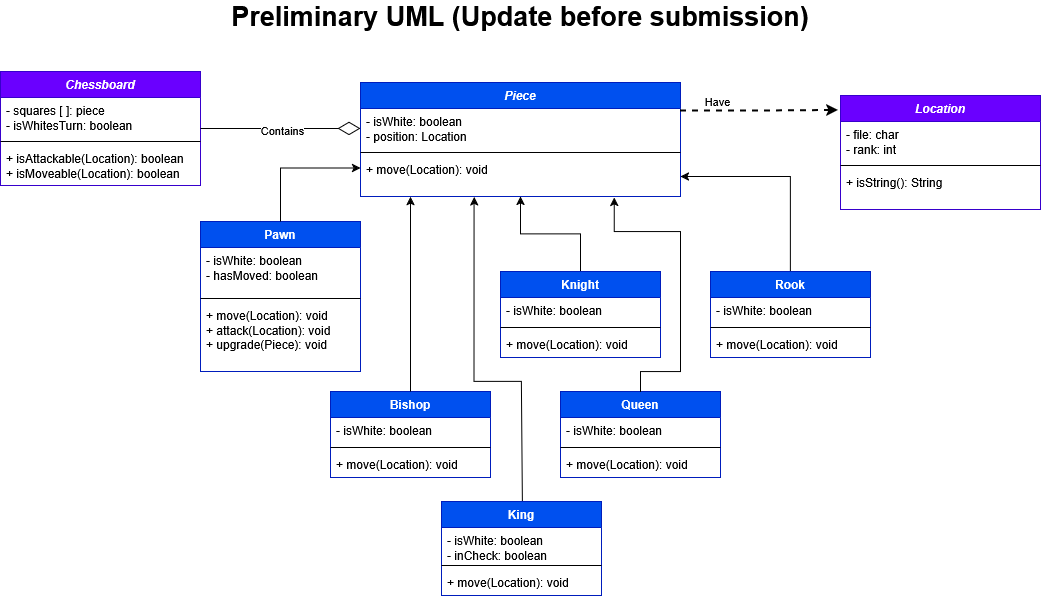

The diagram above was exported from draw.io. Its source (the exported page's mxGraphModel, read from the mxfile embedded in the PNG):
<mxGraphModel dx="1182" dy="621" grid="1" gridSize="10" guides="1" tooltips="1" connect="1" arrows="1" fold="1" page="1" pageScale="1" pageWidth="1100" pageHeight="850" background="light-dark(#ffffff, #121212)" math="0" shadow="0">
  <root>
    <mxCell id="0" />
    <mxCell id="1" parent="0" />
    <mxCell id="xKVeFY5dlToyV-4OFsdk-1" parent="1" style="swimlane;fontStyle=1;align=center;verticalAlign=top;childLayout=stackLayout;horizontal=1;startSize=26;horizontalStack=0;resizeParent=1;resizeParentMax=0;resizeLast=0;collapsible=1;marginBottom=0;whiteSpace=wrap;html=1;fillColor=#0050ef;fontColor=#ffffff;strokeColor=#001DBC;" value="&lt;i&gt;Piece&lt;/i&gt;" vertex="1">
      <mxGeometry height="114" width="320" x="390" y="111" as="geometry" />
    </mxCell>
    <mxCell id="xKVeFY5dlToyV-4OFsdk-2" parent="xKVeFY5dlToyV-4OFsdk-1" style="text;align=left;verticalAlign=top;spacingLeft=4;spacingRight=4;overflow=hidden;rotatable=0;points=[[0,0.5],[1,0.5]];portConstraint=eastwest;whiteSpace=wrap;html=1;" value="&lt;div&gt;- isWhite: boolean&lt;/div&gt;&lt;div&gt;- position: Location&lt;/div&gt;" vertex="1">
      <mxGeometry height="40" width="320" y="26" as="geometry" />
    </mxCell>
    <mxCell id="xKVeFY5dlToyV-4OFsdk-3" parent="xKVeFY5dlToyV-4OFsdk-1" style="line;strokeWidth=1;align=left;verticalAlign=middle;spacingTop=-1;spacingLeft=3;spacingRight=3;rotatable=0;labelPosition=right;points=[];portConstraint=eastwest;" value="" vertex="1">
      <mxGeometry height="8" width="320" y="66" as="geometry" />
    </mxCell>
    <mxCell id="xKVeFY5dlToyV-4OFsdk-4" parent="xKVeFY5dlToyV-4OFsdk-1" style="text;align=left;verticalAlign=top;spacingLeft=4;spacingRight=4;overflow=hidden;rotatable=0;points=[[0,0.5],[1,0.5]];portConstraint=eastwest;whiteSpace=wrap;html=1;" value="&lt;div&gt;+ move(Location): void&lt;/div&gt;" vertex="1">
      <mxGeometry height="40" width="320" y="74" as="geometry" />
    </mxCell>
    <mxCell id="xKVeFY5dlToyV-4OFsdk-5" parent="1" style="swimlane;fontStyle=1;align=center;verticalAlign=top;childLayout=stackLayout;horizontal=1;startSize=26;horizontalStack=0;resizeParent=1;resizeParentMax=0;resizeLast=0;collapsible=1;marginBottom=0;whiteSpace=wrap;html=1;fillColor=#0050ef;fontColor=#ffffff;strokeColor=#001DBC;" value="Pawn" vertex="1">
      <mxGeometry height="150" width="160" x="230" y="250" as="geometry" />
    </mxCell>
    <mxCell id="xKVeFY5dlToyV-4OFsdk-6" parent="xKVeFY5dlToyV-4OFsdk-5" style="text;align=left;verticalAlign=top;spacingLeft=4;spacingRight=4;overflow=hidden;rotatable=0;points=[[0,0.5],[1,0.5]];portConstraint=eastwest;whiteSpace=wrap;html=1;" value="&lt;div&gt;- isWhite: boolean&lt;/div&gt;&lt;div&gt;- hasMoved: boolean&lt;/div&gt;" vertex="1">
      <mxGeometry height="47" width="160" y="26" as="geometry" />
    </mxCell>
    <mxCell id="xKVeFY5dlToyV-4OFsdk-7" parent="xKVeFY5dlToyV-4OFsdk-5" style="line;strokeWidth=1;align=left;verticalAlign=middle;spacingTop=-1;spacingLeft=3;spacingRight=3;rotatable=0;labelPosition=right;points=[];portConstraint=eastwest;" value="" vertex="1">
      <mxGeometry height="8" width="160" y="73" as="geometry" />
    </mxCell>
    <mxCell id="xKVeFY5dlToyV-4OFsdk-8" parent="xKVeFY5dlToyV-4OFsdk-5" style="text;align=left;verticalAlign=top;spacingLeft=4;spacingRight=4;overflow=hidden;rotatable=0;points=[[0,0.5],[1,0.5]];portConstraint=eastwest;whiteSpace=wrap;html=1;" value="+ move(Location): void&lt;div&gt;+ attack(Location): void&lt;/div&gt;&lt;div&gt;+ upgrade(Piece): void&lt;/div&gt;" vertex="1">
      <mxGeometry height="69" width="160" y="81" as="geometry" />
    </mxCell>
    <mxCell id="xKVeFY5dlToyV-4OFsdk-9" parent="1" style="swimlane;fontStyle=1;align=center;verticalAlign=top;childLayout=stackLayout;horizontal=1;startSize=26;horizontalStack=0;resizeParent=1;resizeParentMax=0;resizeLast=0;collapsible=1;marginBottom=0;whiteSpace=wrap;html=1;fillColor=#0050ef;fontColor=#ffffff;strokeColor=#001DBC;" value="Bishop" vertex="1">
      <mxGeometry height="86" width="160" x="360" y="420" as="geometry" />
    </mxCell>
    <mxCell id="xKVeFY5dlToyV-4OFsdk-10" parent="xKVeFY5dlToyV-4OFsdk-9" style="text;align=left;verticalAlign=top;spacingLeft=4;spacingRight=4;overflow=hidden;rotatable=0;points=[[0,0.5],[1,0.5]];portConstraint=eastwest;whiteSpace=wrap;html=1;" value="- isWhite: boolean" vertex="1">
      <mxGeometry height="26" width="160" y="26" as="geometry" />
    </mxCell>
    <mxCell id="xKVeFY5dlToyV-4OFsdk-11" parent="xKVeFY5dlToyV-4OFsdk-9" style="line;strokeWidth=1;align=left;verticalAlign=middle;spacingTop=-1;spacingLeft=3;spacingRight=3;rotatable=0;labelPosition=right;points=[];portConstraint=eastwest;" value="" vertex="1">
      <mxGeometry height="8" width="160" y="52" as="geometry" />
    </mxCell>
    <mxCell id="xKVeFY5dlToyV-4OFsdk-12" parent="xKVeFY5dlToyV-4OFsdk-9" style="text;align=left;verticalAlign=top;spacingLeft=4;spacingRight=4;overflow=hidden;rotatable=0;points=[[0,0.5],[1,0.5]];portConstraint=eastwest;whiteSpace=wrap;html=1;" value="+ move(Location): void" vertex="1">
      <mxGeometry height="26" width="160" y="60" as="geometry" />
    </mxCell>
    <mxCell id="xKVeFY5dlToyV-4OFsdk-41" edge="1" parent="1" source="xKVeFY5dlToyV-4OFsdk-13" style="edgeStyle=orthogonalEdgeStyle;rounded=0;orthogonalLoop=1;jettySize=auto;html=1;exitX=0.5;exitY=0;exitDx=0;exitDy=0;" target="xKVeFY5dlToyV-4OFsdk-4">
      <mxGeometry relative="1" as="geometry" />
    </mxCell>
    <mxCell id="xKVeFY5dlToyV-4OFsdk-13" parent="1" style="swimlane;fontStyle=1;align=center;verticalAlign=top;childLayout=stackLayout;horizontal=1;startSize=26;horizontalStack=0;resizeParent=1;resizeParentMax=0;resizeLast=0;collapsible=1;marginBottom=0;whiteSpace=wrap;html=1;fillColor=#0050ef;fontColor=#ffffff;strokeColor=#001DBC;" value="Rook" vertex="1">
      <mxGeometry height="86" width="160" x="740" y="300" as="geometry" />
    </mxCell>
    <mxCell id="xKVeFY5dlToyV-4OFsdk-14" parent="xKVeFY5dlToyV-4OFsdk-13" style="text;align=left;verticalAlign=top;spacingLeft=4;spacingRight=4;overflow=hidden;rotatable=0;points=[[0,0.5],[1,0.5]];portConstraint=eastwest;whiteSpace=wrap;html=1;" value="- isWhite: boolean" vertex="1">
      <mxGeometry height="26" width="160" y="26" as="geometry" />
    </mxCell>
    <mxCell id="xKVeFY5dlToyV-4OFsdk-15" parent="xKVeFY5dlToyV-4OFsdk-13" style="line;strokeWidth=1;align=left;verticalAlign=middle;spacingTop=-1;spacingLeft=3;spacingRight=3;rotatable=0;labelPosition=right;points=[];portConstraint=eastwest;" value="" vertex="1">
      <mxGeometry height="8" width="160" y="52" as="geometry" />
    </mxCell>
    <mxCell id="xKVeFY5dlToyV-4OFsdk-16" parent="xKVeFY5dlToyV-4OFsdk-13" style="text;align=left;verticalAlign=top;spacingLeft=4;spacingRight=4;overflow=hidden;rotatable=0;points=[[0,0.5],[1,0.5]];portConstraint=eastwest;whiteSpace=wrap;html=1;" value="+ move(Location): void" vertex="1">
      <mxGeometry height="26" width="160" y="60" as="geometry" />
    </mxCell>
    <mxCell id="xKVeFY5dlToyV-4OFsdk-39" edge="1" parent="1" source="xKVeFY5dlToyV-4OFsdk-17" style="edgeStyle=orthogonalEdgeStyle;rounded=0;orthogonalLoop=1;jettySize=auto;html=1;exitX=0.5;exitY=0;exitDx=0;exitDy=0;entryX=0.5;entryY=1;entryDx=0;entryDy=0;" target="xKVeFY5dlToyV-4OFsdk-1">
      <mxGeometry relative="1" as="geometry" />
    </mxCell>
    <mxCell id="xKVeFY5dlToyV-4OFsdk-17" parent="1" style="swimlane;fontStyle=1;align=center;verticalAlign=top;childLayout=stackLayout;horizontal=1;startSize=26;horizontalStack=0;resizeParent=1;resizeParentMax=0;resizeLast=0;collapsible=1;marginBottom=0;whiteSpace=wrap;html=1;fillColor=#0050ef;fontColor=#ffffff;strokeColor=#001DBC;" value="Knight" vertex="1">
      <mxGeometry height="86" width="160" x="530" y="300" as="geometry" />
    </mxCell>
    <mxCell id="xKVeFY5dlToyV-4OFsdk-18" parent="xKVeFY5dlToyV-4OFsdk-17" style="text;align=left;verticalAlign=top;spacingLeft=4;spacingRight=4;overflow=hidden;rotatable=0;points=[[0,0.5],[1,0.5]];portConstraint=eastwest;whiteSpace=wrap;html=1;" value="- isWhite: boolean" vertex="1">
      <mxGeometry height="26" width="160" y="26" as="geometry" />
    </mxCell>
    <mxCell id="xKVeFY5dlToyV-4OFsdk-19" parent="xKVeFY5dlToyV-4OFsdk-17" style="line;strokeWidth=1;align=left;verticalAlign=middle;spacingTop=-1;spacingLeft=3;spacingRight=3;rotatable=0;labelPosition=right;points=[];portConstraint=eastwest;" value="" vertex="1">
      <mxGeometry height="8" width="160" y="52" as="geometry" />
    </mxCell>
    <mxCell id="xKVeFY5dlToyV-4OFsdk-20" parent="xKVeFY5dlToyV-4OFsdk-17" style="text;align=left;verticalAlign=top;spacingLeft=4;spacingRight=4;overflow=hidden;rotatable=0;points=[[0,0.5],[1,0.5]];portConstraint=eastwest;whiteSpace=wrap;html=1;" value="+ move(Location): void" vertex="1">
      <mxGeometry height="26" width="160" y="60" as="geometry" />
    </mxCell>
    <mxCell id="xKVeFY5dlToyV-4OFsdk-21" parent="1" style="swimlane;fontStyle=1;align=center;verticalAlign=top;childLayout=stackLayout;horizontal=1;startSize=26;horizontalStack=0;resizeParent=1;resizeParentMax=0;resizeLast=0;collapsible=1;marginBottom=0;whiteSpace=wrap;html=1;fillColor=#0050ef;fontColor=#ffffff;strokeColor=#001DBC;" value="Queen" vertex="1">
      <mxGeometry height="86" width="160" x="590" y="420" as="geometry" />
    </mxCell>
    <mxCell id="xKVeFY5dlToyV-4OFsdk-22" parent="xKVeFY5dlToyV-4OFsdk-21" style="text;align=left;verticalAlign=top;spacingLeft=4;spacingRight=4;overflow=hidden;rotatable=0;points=[[0,0.5],[1,0.5]];portConstraint=eastwest;whiteSpace=wrap;html=1;" value="- isWhite: boolean" vertex="1">
      <mxGeometry height="26" width="160" y="26" as="geometry" />
    </mxCell>
    <mxCell id="xKVeFY5dlToyV-4OFsdk-23" parent="xKVeFY5dlToyV-4OFsdk-21" style="line;strokeWidth=1;align=left;verticalAlign=middle;spacingTop=-1;spacingLeft=3;spacingRight=3;rotatable=0;labelPosition=right;points=[];portConstraint=eastwest;" value="" vertex="1">
      <mxGeometry height="8" width="160" y="52" as="geometry" />
    </mxCell>
    <mxCell id="xKVeFY5dlToyV-4OFsdk-24" parent="xKVeFY5dlToyV-4OFsdk-21" style="text;align=left;verticalAlign=top;spacingLeft=4;spacingRight=4;overflow=hidden;rotatable=0;points=[[0,0.5],[1,0.5]];portConstraint=eastwest;whiteSpace=wrap;html=1;" value="+ move(Location): void" vertex="1">
      <mxGeometry height="26" width="160" y="60" as="geometry" />
    </mxCell>
    <mxCell id="xKVeFY5dlToyV-4OFsdk-38" edge="1" parent="1" style="edgeStyle=orthogonalEdgeStyle;rounded=0;orthogonalLoop=1;jettySize=auto;html=1;exitX=0.5;exitY=0;exitDx=0;exitDy=0;entryX=0.352;entryY=1.012;entryDx=0;entryDy=0;entryPerimeter=0;">
      <mxGeometry relative="1" x="-0.6826" as="geometry">
        <Array as="points">
          <mxPoint x="551" y="530" />
          <mxPoint x="551" y="410" />
          <mxPoint x="503.6" y="410" />
        </Array>
        <mxPoint x="551.9999999999998" y="530" as="sourcePoint" />
        <mxPoint x="503.6399999999999" y="225.4799999999999" as="targetPoint" />
      </mxGeometry>
    </mxCell>
    <mxCell id="xKVeFY5dlToyV-4OFsdk-25" parent="1" style="swimlane;fontStyle=1;align=center;verticalAlign=top;childLayout=stackLayout;horizontal=1;startSize=26;horizontalStack=0;resizeParent=1;resizeParentMax=0;resizeLast=0;collapsible=1;marginBottom=0;whiteSpace=wrap;html=1;fillColor=#0050ef;fontColor=#ffffff;strokeColor=#001DBC;" value="King" vertex="1">
      <mxGeometry height="94" width="160" x="471" y="530" as="geometry" />
    </mxCell>
    <mxCell id="xKVeFY5dlToyV-4OFsdk-26" parent="xKVeFY5dlToyV-4OFsdk-25" style="text;align=left;verticalAlign=top;spacingLeft=4;spacingRight=4;overflow=hidden;rotatable=0;points=[[0,0.5],[1,0.5]];portConstraint=eastwest;whiteSpace=wrap;html=1;" value="&lt;div&gt;- isWhite: boolean&lt;/div&gt;&lt;div&gt;- inCheck: boolean&lt;/div&gt;" vertex="1">
      <mxGeometry height="34" width="160" y="26" as="geometry" />
    </mxCell>
    <mxCell id="xKVeFY5dlToyV-4OFsdk-27" parent="xKVeFY5dlToyV-4OFsdk-25" style="line;strokeWidth=1;align=left;verticalAlign=middle;spacingTop=-1;spacingLeft=3;spacingRight=3;rotatable=0;labelPosition=right;points=[];portConstraint=eastwest;" value="" vertex="1">
      <mxGeometry height="8" width="160" y="60" as="geometry" />
    </mxCell>
    <mxCell id="xKVeFY5dlToyV-4OFsdk-28" parent="xKVeFY5dlToyV-4OFsdk-25" style="text;align=left;verticalAlign=top;spacingLeft=4;spacingRight=4;overflow=hidden;rotatable=0;points=[[0,0.5],[1,0.5]];portConstraint=eastwest;whiteSpace=wrap;html=1;" value="+ move(Location): void" vertex="1">
      <mxGeometry height="26" width="160" y="68" as="geometry" />
    </mxCell>
    <mxCell id="xKVeFY5dlToyV-4OFsdk-29" parent="1" style="swimlane;fontStyle=1;align=center;verticalAlign=top;childLayout=stackLayout;horizontal=1;startSize=26;horizontalStack=0;resizeParent=1;resizeParentMax=0;resizeLast=0;collapsible=1;marginBottom=0;whiteSpace=wrap;html=1;fillColor=#6a00ff;fontColor=#ffffff;strokeColor=#3700CC;" value="&lt;i&gt;Location&lt;/i&gt;" vertex="1">
      <mxGeometry height="114" width="200" x="870" y="124" as="geometry" />
    </mxCell>
    <mxCell id="xKVeFY5dlToyV-4OFsdk-30" parent="xKVeFY5dlToyV-4OFsdk-29" style="text;align=left;verticalAlign=top;spacingLeft=4;spacingRight=4;overflow=hidden;rotatable=0;points=[[0,0.5],[1,0.5]];portConstraint=eastwest;whiteSpace=wrap;html=1;" value="&lt;div&gt;- file: char&lt;/div&gt;&lt;div&gt;- rank: int&lt;/div&gt;" vertex="1">
      <mxGeometry height="40" width="200" y="26" as="geometry" />
    </mxCell>
    <mxCell id="xKVeFY5dlToyV-4OFsdk-31" parent="xKVeFY5dlToyV-4OFsdk-29" style="line;strokeWidth=1;align=left;verticalAlign=middle;spacingTop=-1;spacingLeft=3;spacingRight=3;rotatable=0;labelPosition=right;points=[];portConstraint=eastwest;" value="" vertex="1">
      <mxGeometry height="8" width="200" y="66" as="geometry" />
    </mxCell>
    <mxCell id="xKVeFY5dlToyV-4OFsdk-32" parent="xKVeFY5dlToyV-4OFsdk-29" style="text;align=left;verticalAlign=top;spacingLeft=4;spacingRight=4;overflow=hidden;rotatable=0;points=[[0,0.5],[1,0.5]];portConstraint=eastwest;whiteSpace=wrap;html=1;" value="+ isString(): String" vertex="1">
      <mxGeometry height="40" width="200" y="74" as="geometry" />
    </mxCell>
    <mxCell id="xKVeFY5dlToyV-4OFsdk-36" edge="1" parent="1" source="xKVeFY5dlToyV-4OFsdk-5" style="edgeStyle=orthogonalEdgeStyle;rounded=0;orthogonalLoop=1;jettySize=auto;html=1;exitX=0.5;exitY=0;exitDx=0;exitDy=0;entryX=0;entryY=0.75;entryDx=0;entryDy=0;" target="xKVeFY5dlToyV-4OFsdk-1">
      <mxGeometry relative="1" as="geometry" />
    </mxCell>
    <mxCell id="xKVeFY5dlToyV-4OFsdk-37" edge="1" parent="1" source="xKVeFY5dlToyV-4OFsdk-9" style="edgeStyle=orthogonalEdgeStyle;rounded=0;orthogonalLoop=1;jettySize=auto;html=1;exitX=0.5;exitY=0;exitDx=0;exitDy=0;">
      <mxGeometry relative="1" as="geometry">
        <Array as="points">
          <mxPoint x="440" y="225" />
        </Array>
        <mxPoint x="440" y="225.04" as="targetPoint" />
      </mxGeometry>
    </mxCell>
    <mxCell id="xKVeFY5dlToyV-4OFsdk-42" edge="1" parent="1" source="xKVeFY5dlToyV-4OFsdk-1" style="edgeStyle=orthogonalEdgeStyle;rounded=0;orthogonalLoop=1;jettySize=auto;html=1;exitX=1;exitY=0.25;exitDx=0;exitDy=0;entryX=-0.01;entryY=0.131;entryDx=0;entryDy=0;entryPerimeter=0;strokeWidth=2;dashed=1;" target="xKVeFY5dlToyV-4OFsdk-29" value="Have">
      <mxGeometry relative="1" x="-0.5378" y="10" as="geometry">
        <mxPoint as="offset" />
      </mxGeometry>
    </mxCell>
    <mxCell id="xKVeFY5dlToyV-4OFsdk-50" parent="1" style="swimlane;fontStyle=1;align=center;verticalAlign=top;childLayout=stackLayout;horizontal=1;startSize=26;horizontalStack=0;resizeParent=1;resizeParentMax=0;resizeLast=0;collapsible=1;marginBottom=0;whiteSpace=wrap;html=1;fillColor=#6a00ff;fontColor=#ffffff;strokeColor=#3700CC;" value="&lt;i&gt;Chessboard&lt;/i&gt;" vertex="1">
      <mxGeometry height="114" width="200" x="30" y="100" as="geometry" />
    </mxCell>
    <mxCell id="xKVeFY5dlToyV-4OFsdk-51" parent="xKVeFY5dlToyV-4OFsdk-50" style="text;align=left;verticalAlign=top;spacingLeft=4;spacingRight=4;overflow=hidden;rotatable=0;points=[[0,0.5],[1,0.5]];portConstraint=eastwest;whiteSpace=wrap;html=1;" value="&lt;div&gt;- squares [ ]: piece&lt;/div&gt;&lt;div&gt;- isWhitesTurn: boolean&lt;/div&gt;" vertex="1">
      <mxGeometry height="40" width="200" y="26" as="geometry" />
    </mxCell>
    <mxCell id="xKVeFY5dlToyV-4OFsdk-52" parent="xKVeFY5dlToyV-4OFsdk-50" style="line;strokeWidth=1;align=left;verticalAlign=middle;spacingTop=-1;spacingLeft=3;spacingRight=3;rotatable=0;labelPosition=right;points=[];portConstraint=eastwest;" value="" vertex="1">
      <mxGeometry height="8" width="200" y="66" as="geometry" />
    </mxCell>
    <mxCell id="xKVeFY5dlToyV-4OFsdk-53" parent="xKVeFY5dlToyV-4OFsdk-50" style="text;align=left;verticalAlign=top;spacingLeft=4;spacingRight=4;overflow=hidden;rotatable=0;points=[[0,0.5],[1,0.5]];portConstraint=eastwest;whiteSpace=wrap;html=1;" value="&lt;div&gt;+ isAttackable(Location): boolean&lt;/div&gt;&lt;div&gt;+ isMoveable(Location): boolean&lt;/div&gt;" vertex="1">
      <mxGeometry height="40" width="200" y="74" as="geometry" />
    </mxCell>
    <mxCell id="xKVeFY5dlToyV-4OFsdk-54" edge="1" parent="1" source="xKVeFY5dlToyV-4OFsdk-50" style="edgeStyle=orthogonalEdgeStyle;rounded=0;orthogonalLoop=1;jettySize=auto;html=1;exitX=1;exitY=0.5;exitDx=0;exitDy=0;entryX=0;entryY=0.5;entryDx=0;entryDy=0;endArrow=diamondThin;endFill=0;endSize=20;" target="xKVeFY5dlToyV-4OFsdk-2">
      <mxGeometry relative="1" x="0.0053" as="geometry" />
    </mxCell>
    <mxCell id="xKVeFY5dlToyV-4OFsdk-55" connectable="0" parent="xKVeFY5dlToyV-4OFsdk-54" style="edgeLabel;html=1;align=center;verticalAlign=middle;resizable=0;points=[];" value="Contains" vertex="1">
      <mxGeometry relative="1" x="0.369" y="2" as="geometry">
        <mxPoint x="-29" y="3" as="offset" />
      </mxGeometry>
    </mxCell>
    <mxCell id="xKVeFY5dlToyV-4OFsdk-56" edge="1" parent="1" source="xKVeFY5dlToyV-4OFsdk-21" style="edgeStyle=orthogonalEdgeStyle;rounded=0;orthogonalLoop=1;jettySize=auto;html=1;exitX=0.5;exitY=0;exitDx=0;exitDy=0;entryX=0.793;entryY=1.021;entryDx=0;entryDy=0;entryPerimeter=0;" target="xKVeFY5dlToyV-4OFsdk-4">
      <mxGeometry relative="1" x="-0.0013" as="geometry">
        <Array as="points">
          <mxPoint x="670" y="400" />
          <mxPoint x="710" y="400" />
          <mxPoint x="710" y="260" />
          <mxPoint x="643.8" y="260" />
        </Array>
      </mxGeometry>
    </mxCell>
    <mxCell id="xKVeFY5dlToyV-4OFsdk-57" parent="1" style="text;html=1;whiteSpace=wrap;strokeColor=none;fillColor=none;align=center;verticalAlign=middle;rounded=0;" value="&lt;font style=&quot;font-size: 27px;&quot;&gt;&lt;b&gt;Preliminary UML (Update before submission)&lt;/b&gt;&lt;/font&gt;" vertex="1">
      <mxGeometry height="30" width="580" x="260" y="30" as="geometry" />
    </mxCell>
  </root>
</mxGraphModel>